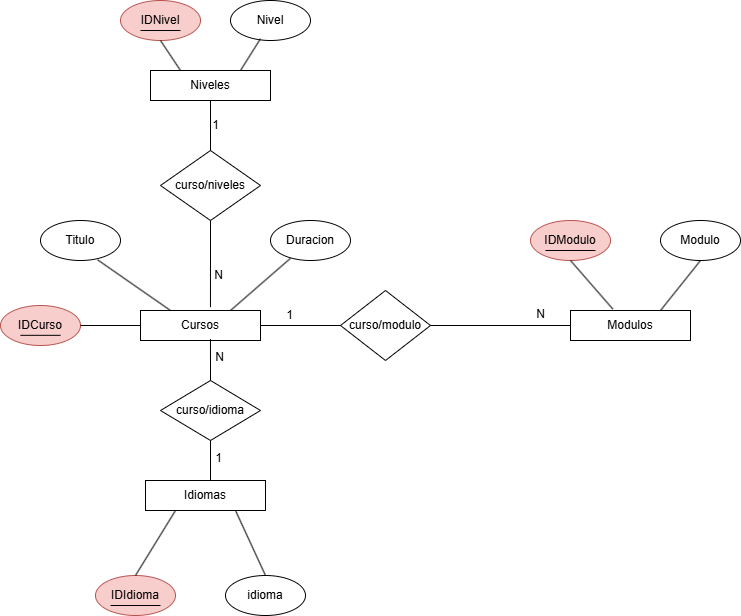

The diagram above was exported from draw.io. Its source (the exported page's mxGraphModel, read from the mxfile embedded in the PNG):
<mxGraphModel dx="2085" dy="669" grid="1" gridSize="10" guides="1" tooltips="1" connect="1" arrows="1" fold="1" page="1" pageScale="1" pageWidth="850" pageHeight="1100" math="0" shadow="0" extFonts="Permanent Marker^https://fonts.googleapis.com/css?family=Permanent+Marker">
  <root>
    <mxCell id="0" />
    <mxCell id="1" parent="0" />
    <mxCell id="F_Sy6OKXjE_DwMO5liV3-1" value="Niveles" style="rounded=0;whiteSpace=wrap;html=1;" vertex="1" parent="1">
      <mxGeometry x="60" y="410" width="120" height="30" as="geometry" />
    </mxCell>
    <mxCell id="F_Sy6OKXjE_DwMO5liV3-2" value="IDNivel" style="ellipse;whiteSpace=wrap;html=1;fillColor=#f8cecc;strokeColor=#b85450;" vertex="1" parent="1">
      <mxGeometry x="30" y="340" width="80" height="40" as="geometry" />
    </mxCell>
    <mxCell id="F_Sy6OKXjE_DwMO5liV3-4" value="Nivel" style="ellipse;whiteSpace=wrap;html=1;" vertex="1" parent="1">
      <mxGeometry x="140" y="340" width="80" height="40" as="geometry" />
    </mxCell>
    <mxCell id="F_Sy6OKXjE_DwMO5liV3-7" value="" style="endArrow=none;html=1;rounded=0;entryX=0.5;entryY=1;entryDx=0;entryDy=0;exitX=0.25;exitY=0;exitDx=0;exitDy=0;" edge="1" parent="1" source="F_Sy6OKXjE_DwMO5liV3-1" target="F_Sy6OKXjE_DwMO5liV3-2">
      <mxGeometry width="50" height="50" relative="1" as="geometry">
        <mxPoint x="60" y="440" as="sourcePoint" />
        <mxPoint x="110" y="390" as="targetPoint" />
        <Array as="points" />
      </mxGeometry>
    </mxCell>
    <mxCell id="F_Sy6OKXjE_DwMO5liV3-8" value="" style="endArrow=none;html=1;rounded=0;entryX=0.375;entryY=0.955;entryDx=0;entryDy=0;entryPerimeter=0;exitX=0.75;exitY=0;exitDx=0;exitDy=0;" edge="1" parent="1" source="F_Sy6OKXjE_DwMO5liV3-1" target="F_Sy6OKXjE_DwMO5liV3-4">
      <mxGeometry width="50" height="50" relative="1" as="geometry">
        <mxPoint x="140" y="420" as="sourcePoint" />
        <mxPoint x="190" y="370" as="targetPoint" />
      </mxGeometry>
    </mxCell>
    <mxCell id="F_Sy6OKXjE_DwMO5liV3-10" value="" style="endArrow=none;html=1;rounded=0;" edge="1" parent="1">
      <mxGeometry width="50" height="50" relative="1" as="geometry">
        <mxPoint x="50" y="370" as="sourcePoint" />
        <mxPoint x="90" y="370" as="targetPoint" />
      </mxGeometry>
    </mxCell>
    <mxCell id="F_Sy6OKXjE_DwMO5liV3-11" value="Idiomas" style="rounded=0;whiteSpace=wrap;html=1;" vertex="1" parent="1">
      <mxGeometry x="55" y="820" width="120" height="30" as="geometry" />
    </mxCell>
    <mxCell id="F_Sy6OKXjE_DwMO5liV3-12" value="idioma" style="ellipse;whiteSpace=wrap;html=1;" vertex="1" parent="1">
      <mxGeometry x="135" y="915" width="80" height="40" as="geometry" />
    </mxCell>
    <mxCell id="F_Sy6OKXjE_DwMO5liV3-13" value="IDIdioma" style="ellipse;whiteSpace=wrap;html=1;fillColor=#f8cecc;strokeColor=#b85450;" vertex="1" parent="1">
      <mxGeometry x="5" y="915" width="80" height="40" as="geometry" />
    </mxCell>
    <mxCell id="F_Sy6OKXjE_DwMO5liV3-14" value="" style="endArrow=none;html=1;rounded=0;entryX=0.5;entryY=0;entryDx=0;entryDy=0;exitX=0.25;exitY=1;exitDx=0;exitDy=0;" edge="1" parent="1" source="F_Sy6OKXjE_DwMO5liV3-11" target="F_Sy6OKXjE_DwMO5liV3-13">
      <mxGeometry width="50" height="50" relative="1" as="geometry">
        <mxPoint x="75" y="855" as="sourcePoint" />
        <mxPoint x="55" y="905" as="targetPoint" />
      </mxGeometry>
    </mxCell>
    <mxCell id="F_Sy6OKXjE_DwMO5liV3-15" value="" style="endArrow=none;html=1;rounded=0;entryX=0.5;entryY=0;entryDx=0;entryDy=0;exitX=0.75;exitY=1;exitDx=0;exitDy=0;" edge="1" parent="1" source="F_Sy6OKXjE_DwMO5liV3-11" target="F_Sy6OKXjE_DwMO5liV3-12">
      <mxGeometry width="50" height="50" relative="1" as="geometry">
        <mxPoint x="165" y="855" as="sourcePoint" />
        <mxPoint x="245" y="810" as="targetPoint" />
      </mxGeometry>
    </mxCell>
    <mxCell id="F_Sy6OKXjE_DwMO5liV3-16" value="" style="endArrow=none;html=1;rounded=0;" edge="1" parent="1">
      <mxGeometry width="50" height="50" relative="1" as="geometry">
        <mxPoint x="20" y="945" as="sourcePoint" />
        <mxPoint x="70" y="945" as="targetPoint" />
      </mxGeometry>
    </mxCell>
    <mxCell id="F_Sy6OKXjE_DwMO5liV3-17" value="Cursos" style="rounded=0;whiteSpace=wrap;html=1;" vertex="1" parent="1">
      <mxGeometry x="50" y="650" width="120" height="30" as="geometry" />
    </mxCell>
    <mxCell id="F_Sy6OKXjE_DwMO5liV3-18" value="Titulo" style="ellipse;whiteSpace=wrap;html=1;" vertex="1" parent="1">
      <mxGeometry x="-50" y="560" width="80" height="40" as="geometry" />
    </mxCell>
    <mxCell id="F_Sy6OKXjE_DwMO5liV3-19" value="IDCurso" style="ellipse;whiteSpace=wrap;html=1;fillColor=#f8cecc;strokeColor=#b85450;" vertex="1" parent="1">
      <mxGeometry x="-90" y="645" width="80" height="40" as="geometry" />
    </mxCell>
    <mxCell id="F_Sy6OKXjE_DwMO5liV3-21" value="Duracion" style="ellipse;whiteSpace=wrap;html=1;" vertex="1" parent="1">
      <mxGeometry x="180" y="560" width="80" height="40" as="geometry" />
    </mxCell>
    <mxCell id="F_Sy6OKXjE_DwMO5liV3-22" value="" style="endArrow=none;html=1;rounded=0;entryX=1;entryY=0.5;entryDx=0;entryDy=0;exitX=0;exitY=0.5;exitDx=0;exitDy=0;" edge="1" parent="1" source="F_Sy6OKXjE_DwMO5liV3-17" target="F_Sy6OKXjE_DwMO5liV3-19">
      <mxGeometry width="50" height="50" relative="1" as="geometry">
        <mxPoint x="40" y="660" as="sourcePoint" />
        <mxPoint x="70" y="600" as="targetPoint" />
        <Array as="points" />
      </mxGeometry>
    </mxCell>
    <mxCell id="F_Sy6OKXjE_DwMO5liV3-23" value="" style="endArrow=none;html=1;rounded=0;entryX=0.715;entryY=0.985;entryDx=0;entryDy=0;exitX=0.25;exitY=0;exitDx=0;exitDy=0;entryPerimeter=0;" edge="1" parent="1" source="F_Sy6OKXjE_DwMO5liV3-17" target="F_Sy6OKXjE_DwMO5liV3-18">
      <mxGeometry width="50" height="50" relative="1" as="geometry">
        <mxPoint x="130" y="640" as="sourcePoint" />
        <mxPoint x="160" y="600" as="targetPoint" />
      </mxGeometry>
    </mxCell>
    <mxCell id="F_Sy6OKXjE_DwMO5liV3-24" value="" style="endArrow=none;html=1;rounded=0;entryX=0.25;entryY=0.945;entryDx=0;entryDy=0;exitX=0.75;exitY=0;exitDx=0;exitDy=0;entryPerimeter=0;" edge="1" parent="1" source="F_Sy6OKXjE_DwMO5liV3-17" target="F_Sy6OKXjE_DwMO5liV3-21">
      <mxGeometry width="50" height="50" relative="1" as="geometry">
        <mxPoint x="160" y="630" as="sourcePoint" />
        <mxPoint x="230" y="630" as="targetPoint" />
      </mxGeometry>
    </mxCell>
    <mxCell id="F_Sy6OKXjE_DwMO5liV3-25" value="Modulos" style="rounded=0;whiteSpace=wrap;html=1;" vertex="1" parent="1">
      <mxGeometry x="480" y="650" width="120" height="30" as="geometry" />
    </mxCell>
    <mxCell id="F_Sy6OKXjE_DwMO5liV3-26" value="Modulo" style="ellipse;whiteSpace=wrap;html=1;" vertex="1" parent="1">
      <mxGeometry x="570" y="560" width="80" height="40" as="geometry" />
    </mxCell>
    <mxCell id="F_Sy6OKXjE_DwMO5liV3-28" value="IDModulo" style="ellipse;whiteSpace=wrap;html=1;fillColor=#f8cecc;strokeColor=#b85450;" vertex="1" parent="1">
      <mxGeometry x="440" y="560" width="80" height="40" as="geometry" />
    </mxCell>
    <mxCell id="F_Sy6OKXjE_DwMO5liV3-29" value="" style="endArrow=none;html=1;rounded=0;entryX=0.5;entryY=1;entryDx=0;entryDy=0;exitX=0.353;exitY=-0.047;exitDx=0;exitDy=0;exitPerimeter=0;" edge="1" parent="1" source="F_Sy6OKXjE_DwMO5liV3-25" target="F_Sy6OKXjE_DwMO5liV3-28">
      <mxGeometry width="50" height="50" relative="1" as="geometry">
        <mxPoint x="450" y="670" as="sourcePoint" />
        <mxPoint x="500" y="620" as="targetPoint" />
      </mxGeometry>
    </mxCell>
    <mxCell id="F_Sy6OKXjE_DwMO5liV3-33" value="curso/niveles" style="rhombus;whiteSpace=wrap;html=1;" vertex="1" parent="1">
      <mxGeometry x="70" y="490" width="100" height="70" as="geometry" />
    </mxCell>
    <mxCell id="F_Sy6OKXjE_DwMO5liV3-35" value="curso/idioma" style="rhombus;whiteSpace=wrap;html=1;" vertex="1" parent="1">
      <mxGeometry x="70" y="720" width="100" height="60" as="geometry" />
    </mxCell>
    <mxCell id="F_Sy6OKXjE_DwMO5liV3-36" value="" style="endArrow=none;html=1;rounded=0;entryX=0.5;entryY=1;entryDx=0;entryDy=0;exitX=0.5;exitY=0;exitDx=0;exitDy=0;" edge="1" parent="1" source="F_Sy6OKXjE_DwMO5liV3-33" target="F_Sy6OKXjE_DwMO5liV3-1">
      <mxGeometry width="50" height="50" relative="1" as="geometry">
        <mxPoint x="175" y="520" as="sourcePoint" />
        <mxPoint x="225" y="470" as="targetPoint" />
      </mxGeometry>
    </mxCell>
    <mxCell id="F_Sy6OKXjE_DwMO5liV3-37" value="" style="endArrow=none;html=1;rounded=0;entryX=0.5;entryY=1;entryDx=0;entryDy=0;exitX=0.583;exitY=-0.113;exitDx=0;exitDy=0;exitPerimeter=0;" edge="1" parent="1" source="F_Sy6OKXjE_DwMO5liV3-17" target="F_Sy6OKXjE_DwMO5liV3-33">
      <mxGeometry width="50" height="50" relative="1" as="geometry">
        <mxPoint x="70" y="640" as="sourcePoint" />
        <mxPoint x="120" y="590" as="targetPoint" />
      </mxGeometry>
    </mxCell>
    <mxCell id="F_Sy6OKXjE_DwMO5liV3-38" value="" style="endArrow=none;html=1;rounded=0;exitX=0.5;exitY=0;exitDx=0;exitDy=0;entryX=0.583;entryY=0.953;entryDx=0;entryDy=0;entryPerimeter=0;" edge="1" parent="1" source="F_Sy6OKXjE_DwMO5liV3-35" target="F_Sy6OKXjE_DwMO5liV3-17">
      <mxGeometry width="50" height="50" relative="1" as="geometry">
        <mxPoint x="20" y="780" as="sourcePoint" />
        <mxPoint x="70" y="730" as="targetPoint" />
      </mxGeometry>
    </mxCell>
    <mxCell id="F_Sy6OKXjE_DwMO5liV3-39" value="" style="endArrow=none;html=1;rounded=0;entryX=0.5;entryY=1;entryDx=0;entryDy=0;" edge="1" parent="1" target="F_Sy6OKXjE_DwMO5liV3-35">
      <mxGeometry width="50" height="50" relative="1" as="geometry">
        <mxPoint x="120" y="820" as="sourcePoint" />
        <mxPoint x="215" y="800" as="targetPoint" />
      </mxGeometry>
    </mxCell>
    <mxCell id="F_Sy6OKXjE_DwMO5liV3-41" value="curso/modulo" style="rhombus;whiteSpace=wrap;html=1;" vertex="1" parent="1">
      <mxGeometry x="250" y="630" width="90" height="70" as="geometry" />
    </mxCell>
    <mxCell id="F_Sy6OKXjE_DwMO5liV3-42" value="" style="endArrow=none;html=1;rounded=0;exitX=1;exitY=0.5;exitDx=0;exitDy=0;entryX=0;entryY=0.5;entryDx=0;entryDy=0;" edge="1" parent="1" source="F_Sy6OKXjE_DwMO5liV3-17" target="F_Sy6OKXjE_DwMO5liV3-41">
      <mxGeometry width="50" height="50" relative="1" as="geometry">
        <mxPoint x="200" y="735" as="sourcePoint" />
        <mxPoint x="250" y="685" as="targetPoint" />
      </mxGeometry>
    </mxCell>
    <mxCell id="F_Sy6OKXjE_DwMO5liV3-43" value="" style="endArrow=none;html=1;rounded=0;exitX=1;exitY=0.5;exitDx=0;exitDy=0;entryX=0;entryY=0.5;entryDx=0;entryDy=0;" edge="1" parent="1" source="F_Sy6OKXjE_DwMO5liV3-41" target="F_Sy6OKXjE_DwMO5liV3-25">
      <mxGeometry width="50" height="50" relative="1" as="geometry">
        <mxPoint x="350" y="685" as="sourcePoint" />
        <mxPoint x="430" y="660" as="targetPoint" />
      </mxGeometry>
    </mxCell>
    <mxCell id="F_Sy6OKXjE_DwMO5liV3-46" value="" style="endArrow=none;html=1;rounded=0;entryX=0.5;entryY=1;entryDx=0;entryDy=0;exitX=0.75;exitY=0;exitDx=0;exitDy=0;" edge="1" parent="1" source="F_Sy6OKXjE_DwMO5liV3-25" target="F_Sy6OKXjE_DwMO5liV3-26">
      <mxGeometry width="50" height="50" relative="1" as="geometry">
        <mxPoint x="590" y="725" as="sourcePoint" />
        <mxPoint x="640" y="675" as="targetPoint" />
      </mxGeometry>
    </mxCell>
    <mxCell id="F_Sy6OKXjE_DwMO5liV3-47" value="" style="endArrow=none;html=1;rounded=0;" edge="1" parent="1">
      <mxGeometry width="50" height="50" relative="1" as="geometry">
        <mxPoint x="455" y="590" as="sourcePoint" />
        <mxPoint x="505" y="590" as="targetPoint" />
      </mxGeometry>
    </mxCell>
    <mxCell id="F_Sy6OKXjE_DwMO5liV3-52" value="1" style="text;html=1;align=center;verticalAlign=middle;resizable=0;points=[];autosize=1;strokeColor=none;fillColor=none;" vertex="1" parent="1">
      <mxGeometry x="110" y="450" width="30" height="30" as="geometry" />
    </mxCell>
    <mxCell id="F_Sy6OKXjE_DwMO5liV3-53" value="N" style="text;html=1;align=center;verticalAlign=middle;resizable=0;points=[];autosize=1;strokeColor=none;fillColor=none;" vertex="1" parent="1">
      <mxGeometry x="113" y="600" width="30" height="30" as="geometry" />
    </mxCell>
    <mxCell id="F_Sy6OKXjE_DwMO5liV3-54" value="1" style="text;html=1;align=center;verticalAlign=middle;resizable=0;points=[];autosize=1;strokeColor=none;fillColor=none;" vertex="1" parent="1">
      <mxGeometry x="113" y="783" width="30" height="30" as="geometry" />
    </mxCell>
    <mxCell id="F_Sy6OKXjE_DwMO5liV3-55" value="N" style="text;html=1;align=center;verticalAlign=middle;resizable=0;points=[];autosize=1;strokeColor=none;fillColor=none;" vertex="1" parent="1">
      <mxGeometry x="114" y="682" width="30" height="30" as="geometry" />
    </mxCell>
    <mxCell id="F_Sy6OKXjE_DwMO5liV3-56" value="1" style="text;html=1;align=center;verticalAlign=middle;resizable=0;points=[];autosize=1;strokeColor=none;fillColor=none;" vertex="1" parent="1">
      <mxGeometry x="184" y="640" width="30" height="30" as="geometry" />
    </mxCell>
    <mxCell id="F_Sy6OKXjE_DwMO5liV3-57" value="N" style="text;html=1;align=center;verticalAlign=middle;resizable=0;points=[];autosize=1;strokeColor=none;fillColor=none;" vertex="1" parent="1">
      <mxGeometry x="435" y="639" width="30" height="30" as="geometry" />
    </mxCell>
    <mxCell id="F_Sy6OKXjE_DwMO5liV3-58" value="" style="endArrow=none;html=1;rounded=0;" edge="1" parent="1">
      <mxGeometry width="50" height="50" relative="1" as="geometry">
        <mxPoint x="-70" y="674.8199999999999" as="sourcePoint" />
        <mxPoint x="-30" y="674.8199999999999" as="targetPoint" />
      </mxGeometry>
    </mxCell>
  </root>
</mxGraphModel>